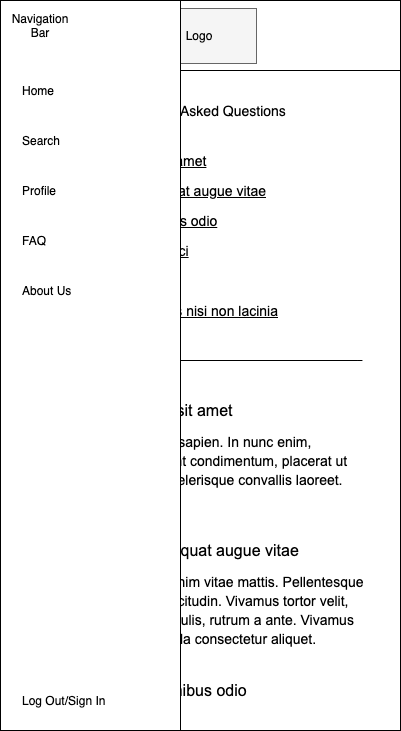

The diagram above was exported from draw.io. Its source (the exported page's mxGraphModel, read from the mxfile embedded in the PNG):
<mxGraphModel dx="946" dy="568" grid="1" gridSize="10" guides="1" tooltips="1" connect="1" arrows="1" fold="1" page="1" pageScale="1" pageWidth="850" pageHeight="1100" math="0" shadow="0">
  <root>
    <mxCell id="0" />
    <mxCell id="1" parent="0" />
    <mxCell id="2" value="" style="rounded=0;whiteSpace=wrap;html=1;" vertex="1" parent="1">
      <mxGeometry x="435" y="120" width="400" height="110" as="geometry" />
    </mxCell>
    <mxCell id="3" value="" style="rounded=0;whiteSpace=wrap;html=1;" vertex="1" parent="1">
      <mxGeometry x="435" y="120" width="400" height="130" as="geometry" />
    </mxCell>
    <mxCell id="4" value="" style="rounded=0;whiteSpace=wrap;html=1;" vertex="1" parent="1">
      <mxGeometry x="435" y="120" width="400" height="70" as="geometry" />
    </mxCell>
    <mxCell id="5" value="" style="rounded=0;whiteSpace=wrap;html=1;" vertex="1" parent="1">
      <mxGeometry x="435" y="120" width="400" height="730" as="geometry" />
    </mxCell>
    <mxCell id="6" value="&lt;font style=&quot;font-size: 14px&quot;&gt;LOGO&lt;/font&gt;" style="text;html=1;fillColor=none;align=center;verticalAlign=middle;whiteSpace=wrap;rounded=0;strokeColor=#000000;" vertex="1" parent="1">
      <mxGeometry x="580" y="125" width="110" height="65" as="geometry" />
    </mxCell>
    <mxCell id="7" value="&lt;font style=&quot;font-size: 14px&quot;&gt;Frequenty Asked Questions&lt;/font&gt;" style="text;html=1;fillColor=none;align=center;verticalAlign=middle;whiteSpace=wrap;rounded=0;" vertex="1" parent="1">
      <mxGeometry x="538" y="220" width="192.5" height="20" as="geometry" />
    </mxCell>
    <mxCell id="8" value="Navigation&lt;br&gt;Bar" style="text;html=1;strokeColor=none;fillColor=none;align=center;verticalAlign=middle;whiteSpace=wrap;rounded=0;" vertex="1" parent="1">
      <mxGeometry x="445" y="135" width="60" height="40" as="geometry" />
    </mxCell>
    <mxCell id="9" value="" style="rounded=0;whiteSpace=wrap;html=1;strokeColor=#000000;" vertex="1" parent="1">
      <mxGeometry x="435" y="120" width="400" height="70" as="geometry" />
    </mxCell>
    <mxCell id="10" value="" style="rounded=0;whiteSpace=wrap;html=1;strokeColor=#666666;fillColor=#f5f5f5;fontColor=#333333;" vertex="1" parent="1">
      <mxGeometry x="583.5" y="128" width="107.5" height="55" as="geometry" />
    </mxCell>
    <mxCell id="11" value="Logo" style="text;html=1;strokeColor=none;fillColor=none;align=center;verticalAlign=middle;whiteSpace=wrap;rounded=0;" vertex="1" parent="1">
      <mxGeometry x="614.25" y="145" width="40" height="20" as="geometry" />
    </mxCell>
    <mxCell id="12" value="" style="whiteSpace=wrap;html=1;aspect=fixed;strokeColor=#000000;" vertex="1" parent="1">
      <mxGeometry x="435" y="120" width="70" height="70" as="geometry" />
    </mxCell>
    <mxCell id="13" value="Navigation&lt;br&gt;Bar" style="text;html=1;strokeColor=none;fillColor=none;align=center;verticalAlign=middle;whiteSpace=wrap;rounded=0;" vertex="1" parent="1">
      <mxGeometry x="450" y="143" width="40" height="20" as="geometry" />
    </mxCell>
    <mxCell id="14" value="" style="endArrow=none;html=1;" edge="1" parent="1">
      <mxGeometry width="50" height="50" relative="1" as="geometry">
        <mxPoint x="471.75" y="480" as="sourcePoint" />
        <mxPoint x="471.75" y="480" as="targetPoint" />
        <Array as="points">
          <mxPoint x="801.75" y="480" />
        </Array>
      </mxGeometry>
    </mxCell>
    <mxCell id="15" value="&lt;span style=&quot;font-family: &amp;quot;open sans&amp;quot; , &amp;quot;arial&amp;quot; , sans-serif ; font-size: 14px ; text-align: justify ; background-color: rgb(255 , 255 , 255)&quot;&gt;Lorem ipsum dolor sit amet&lt;/span&gt;" style="text;html=1;strokeColor=none;fillColor=none;align=center;verticalAlign=middle;whiteSpace=wrap;rounded=0;fontStyle=4" vertex="1" parent="1">
      <mxGeometry x="466.75" y="270" width="180" height="20" as="geometry" />
    </mxCell>
    <mxCell id="16" value="&lt;span style=&quot;font-family: &amp;quot;open sans&amp;quot; , &amp;quot;arial&amp;quot; , sans-serif ; font-size: 14px ; text-align: justify ; background-color: rgb(255 , 255 , 255)&quot;&gt;Duis vehicula consequat augue vitae&lt;/span&gt;" style="text;html=1;strokeColor=none;fillColor=none;align=center;verticalAlign=middle;whiteSpace=wrap;rounded=0;fontStyle=4" vertex="1" parent="1">
      <mxGeometry x="466.75" y="300" width="240" height="20" as="geometry" />
    </mxCell>
    <mxCell id="17" value="&lt;span style=&quot;font-family: &amp;quot;open sans&amp;quot; , &amp;quot;arial&amp;quot; , sans-serif ; font-size: 14px ; text-align: justify ; background-color: rgb(255 , 255 , 255)&quot;&gt;Vestibulum id leo finibus odio&lt;/span&gt;" style="text;html=1;strokeColor=none;fillColor=none;align=center;verticalAlign=middle;whiteSpace=wrap;rounded=0;fontStyle=4" vertex="1" parent="1">
      <mxGeometry x="466.75" y="330" width="190" height="20" as="geometry" />
    </mxCell>
    <mxCell id="18" value="&lt;span style=&quot;font-family: &amp;quot;open sans&amp;quot; , &amp;quot;arial&amp;quot; , sans-serif ; font-size: 14px ; text-align: justify ; background-color: rgb(255 , 255 , 255)&quot;&gt;Suspendisse magna orci&lt;/span&gt;" style="text;html=1;strokeColor=none;fillColor=none;align=center;verticalAlign=middle;whiteSpace=wrap;rounded=0;fontStyle=4" vertex="1" parent="1">
      <mxGeometry x="466.75" y="360" width="160" height="20" as="geometry" />
    </mxCell>
    <mxCell id="19" value="&lt;span style=&quot;font-family: &amp;quot;open sans&amp;quot; , &amp;quot;arial&amp;quot; , sans-serif ; font-size: 14px ; text-align: justify ; background-color: rgb(255 , 255 , 255)&quot;&gt;Donec porttitor sapien&lt;/span&gt;" style="text;html=1;strokeColor=none;fillColor=none;align=center;verticalAlign=middle;whiteSpace=wrap;rounded=0;fontStyle=4" vertex="1" parent="1">
      <mxGeometry x="466.75" y="390" width="140" height="20" as="geometry" />
    </mxCell>
    <mxCell id="20" value="&lt;span style=&quot;font-family: &amp;quot;open sans&amp;quot; , &amp;quot;arial&amp;quot; , sans-serif ; font-size: 14px ; text-align: justify ; background-color: rgb(255 , 255 , 255)&quot;&gt;Mauris sodales sodales nisi non lacinia&lt;/span&gt;" style="text;html=1;strokeColor=none;fillColor=none;align=center;verticalAlign=middle;whiteSpace=wrap;rounded=0;fontStyle=4" vertex="1" parent="1">
      <mxGeometry x="466.75" y="420" width="250" height="20" as="geometry" />
    </mxCell>
    <mxCell id="21" value="&lt;span style=&quot;font-family: &amp;quot;open sans&amp;quot;, arial, sans-serif; font-size: 16px; text-align: justify; background-color: rgb(255, 255, 255);&quot;&gt;Lorem ipsum dolor sit amet&lt;/span&gt;" style="text;html=1;strokeColor=none;fillColor=none;align=center;verticalAlign=middle;whiteSpace=wrap;rounded=0;fontStyle=0;fontSize=16;" vertex="1" parent="1">
      <mxGeometry x="466.75" y="520" width="208.25" height="20" as="geometry" />
    </mxCell>
    <mxCell id="22" value="&lt;span style=&quot;font-family: &amp;quot;open sans&amp;quot;, arial, sans-serif; font-size: 14px; background-color: rgb(255, 255, 255);&quot;&gt;Donec vel elementum sapien. In nunc enim, venenatis eget tincidunt condimentum, placerat ut tortor. Pellentesque scelerisque convallis laoreet. Nulla facilisi. .&lt;/span&gt;" style="text;html=1;strokeColor=none;fillColor=none;align=left;verticalAlign=middle;whiteSpace=wrap;rounded=0;fontSize=16;" vertex="1" parent="1">
      <mxGeometry x="472.25" y="550" width="330" height="80" as="geometry" />
    </mxCell>
    <mxCell id="23" value="&lt;span style=&quot;font-family: &amp;quot;open sans&amp;quot;, arial, sans-serif; font-size: 16px; text-align: justify; background-color: rgb(255, 255, 255);&quot;&gt;Duis vehicula consequat augue vitae&lt;/span&gt;" style="text;html=1;strokeColor=none;fillColor=none;align=center;verticalAlign=middle;whiteSpace=wrap;rounded=0;fontStyle=0;fontSize=16;" vertex="1" parent="1">
      <mxGeometry x="466.75" y="660" width="273.25" height="20" as="geometry" />
    </mxCell>
    <mxCell id="24" value="&lt;span style=&quot;font-family: &amp;#34;open sans&amp;#34; , &amp;#34;arial&amp;#34; , sans-serif ; font-size: 14px ; text-align: justify ; background-color: rgb(255 , 255 , 255)&quot;&gt;Nam aliquam finibus enim vitae mattis. Pellentesque facilisis non dui ut sollicitudin. Vivamus tortor velit, luctus vitae gravida iaculis, rutrum a ante. Vivamus at neque venenatis nulla consectetur aliquet.&amp;nbsp;&lt;/span&gt;" style="text;html=1;strokeColor=none;fillColor=none;align=left;verticalAlign=middle;whiteSpace=wrap;rounded=0;fontSize=16;" vertex="1" parent="1">
      <mxGeometry x="472.25" y="690" width="330" height="80" as="geometry" />
    </mxCell>
    <mxCell id="25" value="&lt;span style=&quot;font-family: &amp;quot;open sans&amp;quot;, arial, sans-serif; font-size: 16px; text-align: justify; background-color: rgb(255, 255, 255);&quot;&gt;Vestibulum id leo finibus odio&lt;/span&gt;" style="text;html=1;strokeColor=none;fillColor=none;align=center;verticalAlign=middle;whiteSpace=wrap;rounded=0;fontStyle=0;fontSize=16;" vertex="1" parent="1">
      <mxGeometry x="472.25" y="800" width="212.75" height="20" as="geometry" />
    </mxCell>
    <mxCell id="26" value="" style="whiteSpace=wrap;html=1;strokeColor=#000000;" vertex="1" parent="1">
      <mxGeometry x="435" y="120" width="180" height="730" as="geometry" />
    </mxCell>
    <mxCell id="27" value="Navigation&lt;br&gt;Bar" style="text;html=1;strokeColor=none;fillColor=none;align=center;verticalAlign=middle;whiteSpace=wrap;rounded=0;" vertex="1" parent="1">
      <mxGeometry x="455" y="135" width="40" height="20" as="geometry" />
    </mxCell>
    <mxCell id="28" value="Home" style="text;html=1;strokeColor=none;fillColor=none;align=left;verticalAlign=middle;whiteSpace=wrap;rounded=0;" vertex="1" parent="1">
      <mxGeometry x="455" y="200" width="40" height="20" as="geometry" />
    </mxCell>
    <mxCell id="29" value="Search&lt;span style=&quot;color: rgba(0 , 0 , 0 , 0) ; font-family: monospace ; font-size: 0px&quot;&gt;%3CmxGraphModel%3E%3Croot%3E%3CmxCell%20id%3D%220%22%2F%3E%3CmxCell%20id%3D%221%22%20parent%3D%220%22%2F%3E%3CmxCell%20id%3D%222%22%20value%3D%22Home%22%20style%3D%22text%3Bhtml%3D1%3BstrokeColor%3Dnone%3BfillColor%3Dnone%3Balign%3Dcenter%3BverticalAlign%3Dmiddle%3BwhiteSpace%3Dwrap%3Brounded%3D0%3B%22%20vertex%3D%221%22%20parent%3D%221%22%3E%3CmxGeometry%20x%3D%22690%22%20y%3D%22190%22%20width%3D%2240%22%20height%3D%2220%22%20as%3D%22geometry%22%2F%3E%3C%2FmxCell%3E%3C%2Froot%3E%3C%2FmxGraphModel%3E&lt;/span&gt;" style="text;html=1;strokeColor=none;fillColor=none;align=left;verticalAlign=middle;whiteSpace=wrap;rounded=0;" vertex="1" parent="1">
      <mxGeometry x="455" y="250" width="40" height="20" as="geometry" />
    </mxCell>
    <mxCell id="30" value="Profile" style="text;html=1;strokeColor=none;fillColor=none;align=left;verticalAlign=middle;whiteSpace=wrap;rounded=0;" vertex="1" parent="1">
      <mxGeometry x="455" y="300" width="40" height="20" as="geometry" />
    </mxCell>
    <mxCell id="31" value="FAQ" style="text;html=1;strokeColor=none;fillColor=none;align=left;verticalAlign=middle;whiteSpace=wrap;rounded=0;" vertex="1" parent="1">
      <mxGeometry x="455" y="350" width="40" height="20" as="geometry" />
    </mxCell>
    <mxCell id="32" value="About Us" style="text;html=1;strokeColor=none;fillColor=none;align=left;verticalAlign=middle;whiteSpace=wrap;rounded=0;" vertex="1" parent="1">
      <mxGeometry x="455" y="400" width="60" height="20" as="geometry" />
    </mxCell>
    <mxCell id="33" value="Log Out/Sign In" style="text;html=1;strokeColor=none;fillColor=none;align=left;verticalAlign=middle;whiteSpace=wrap;rounded=0;" vertex="1" parent="1">
      <mxGeometry x="455" y="810" width="100" height="20" as="geometry" />
    </mxCell>
  </root>
</mxGraphModel>